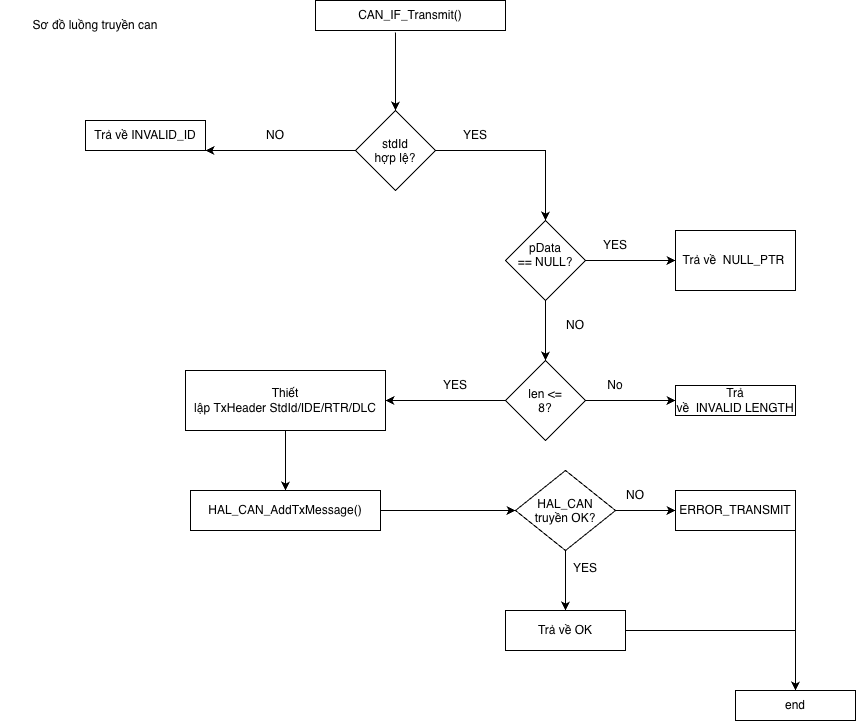

The diagram above was exported from draw.io. Its source (the exported page's mxGraphModel, read from the mxfile embedded in the PNG):
<mxGraphModel dx="902" dy="678" grid="1" gridSize="10" guides="1" tooltips="1" connect="1" arrows="1" fold="1" page="1" pageScale="1" pageWidth="827" pageHeight="1169" math="0" shadow="0">
  <root>
    <mxCell id="0" />
    <mxCell id="1" parent="0" />
    <mxCell id="I0340izRPokDZKOAK5-8-1" parent="1" style="rounded=0;whiteSpace=wrap;html=1;" value="CAN_IF_Transmit()" vertex="1">
      <mxGeometry height="30" width="190" x="320" y="90" as="geometry" />
    </mxCell>
    <mxCell id="I0340izRPokDZKOAK5-8-2" parent="1" style="rhombus;whiteSpace=wrap;html=1;shapeInside=1;" value="stdId hợp lệ?" vertex="1">
      <mxGeometry height="80" width="80" x="360" y="200" as="geometry" />
    </mxCell>
    <mxCell id="I0340izRPokDZKOAK5-8-4" parent="1" style="rounded=0;whiteSpace=wrap;html=1;" value="Trả về&amp;nbsp;INVALID_ID" vertex="1">
      <mxGeometry height="30" width="120" x="90" y="210" as="geometry" />
    </mxCell>
    <mxCell id="I0340izRPokDZKOAK5-8-6" edge="1" parent="1" source="I0340izRPokDZKOAK5-8-2" style="endArrow=classic;html=1;rounded=0;exitX=0;exitY=0.5;exitDx=0;exitDy=0;entryX=1;entryY=1;entryDx=0;entryDy=0;" target="I0340izRPokDZKOAK5-8-4" value="">
      <mxGeometry height="50" relative="1" width="50" as="geometry">
        <mxPoint x="190" y="350" as="sourcePoint" />
        <mxPoint x="240" y="300" as="targetPoint" />
      </mxGeometry>
    </mxCell>
    <mxCell id="I0340izRPokDZKOAK5-8-7" parent="1" style="text;html=1;whiteSpace=wrap;strokeColor=none;fillColor=none;align=center;verticalAlign=middle;rounded=0;" value="NO" vertex="1">
      <mxGeometry height="30" width="60" x="250" y="210" as="geometry" />
    </mxCell>
    <mxCell id="I0340izRPokDZKOAK5-8-8" parent="1" style="rhombus;whiteSpace=wrap;html=1;shapeInside=1;" value="pData == NULL?" vertex="1">
      <mxGeometry height="80" width="80" x="510" y="310" as="geometry" />
    </mxCell>
    <mxCell id="I0340izRPokDZKOAK5-8-11" edge="1" parent="1" source="I0340izRPokDZKOAK5-8-2" style="endArrow=classic;html=1;rounded=0;exitX=1;exitY=0.5;exitDx=0;exitDy=0;entryX=0.5;entryY=0;entryDx=0;entryDy=0;" target="I0340izRPokDZKOAK5-8-8" value="">
      <mxGeometry height="50" relative="1" width="50" as="geometry">
        <Array as="points">
          <mxPoint x="550" y="240" />
        </Array>
        <mxPoint x="490" y="265" as="sourcePoint" />
        <mxPoint x="540" y="215" as="targetPoint" />
      </mxGeometry>
    </mxCell>
    <mxCell id="I0340izRPokDZKOAK5-8-12" parent="1" style="text;html=1;whiteSpace=wrap;strokeColor=none;fillColor=none;align=center;verticalAlign=middle;rounded=0;" value="YES" vertex="1">
      <mxGeometry height="30" width="60" x="450" y="210" as="geometry" />
    </mxCell>
    <mxCell id="I0340izRPokDZKOAK5-8-13" parent="1" style="rounded=0;whiteSpace=wrap;html=1;" value="Trả về&amp;nbsp;&amp;nbsp;NULL_PTR&amp;nbsp;" vertex="1">
      <mxGeometry height="60" width="120" x="680" y="320" as="geometry" />
    </mxCell>
    <mxCell id="I0340izRPokDZKOAK5-8-14" edge="1" parent="1" source="I0340izRPokDZKOAK5-8-8" style="endArrow=classic;html=1;rounded=0;entryX=0;entryY=0.5;entryDx=0;entryDy=0;exitX=1;exitY=0.5;exitDx=0;exitDy=0;" target="I0340izRPokDZKOAK5-8-13" value="">
      <mxGeometry height="50" relative="1" width="50" as="geometry">
        <mxPoint x="620" y="410" as="sourcePoint" />
        <mxPoint x="670" y="360" as="targetPoint" />
      </mxGeometry>
    </mxCell>
    <mxCell id="I0340izRPokDZKOAK5-8-15" parent="1" style="text;html=1;whiteSpace=wrap;strokeColor=none;fillColor=none;align=center;verticalAlign=middle;rounded=0;" value="YES" vertex="1">
      <mxGeometry height="30" width="60" x="590" y="320" as="geometry" />
    </mxCell>
    <mxCell id="I0340izRPokDZKOAK5-8-16" parent="1" style="rhombus;whiteSpace=wrap;html=1;shapeInside=1;" value="len &lt;= 8?" vertex="1">
      <mxGeometry height="80" width="80" x="510" y="450" as="geometry" />
    </mxCell>
    <mxCell id="I0340izRPokDZKOAK5-8-17" edge="1" parent="1" source="I0340izRPokDZKOAK5-8-8" style="endArrow=classic;html=1;rounded=0;entryX=0.5;entryY=0;entryDx=0;entryDy=0;exitX=0.5;exitY=1;exitDx=0;exitDy=0;" target="I0340izRPokDZKOAK5-8-16" value="">
      <mxGeometry height="50" relative="1" width="50" as="geometry">
        <mxPoint x="460" y="460" as="sourcePoint" />
        <mxPoint x="510" y="410" as="targetPoint" />
      </mxGeometry>
    </mxCell>
    <mxCell id="I0340izRPokDZKOAK5-8-18" parent="1" style="text;html=1;whiteSpace=wrap;strokeColor=none;fillColor=none;align=center;verticalAlign=middle;rounded=0;" value="NO" vertex="1">
      <mxGeometry height="30" width="60" x="550" y="400" as="geometry" />
    </mxCell>
    <mxCell id="I0340izRPokDZKOAK5-8-19" edge="1" parent="1" source="I0340izRPokDZKOAK5-8-1" style="endArrow=classic;html=1;rounded=0;entryX=0.5;entryY=0;entryDx=0;entryDy=0;exitX=0.421;exitY=1.067;exitDx=0;exitDy=0;exitPerimeter=0;" target="I0340izRPokDZKOAK5-8-2" value="">
      <mxGeometry height="50" relative="1" width="50" as="geometry">
        <mxPoint x="320" y="190" as="sourcePoint" />
        <mxPoint x="370" y="140" as="targetPoint" />
      </mxGeometry>
    </mxCell>
    <mxCell id="I0340izRPokDZKOAK5-8-20" parent="1" style="rounded=0;whiteSpace=wrap;html=1;" value="Trả về&amp;nbsp;&amp;nbsp;INVALID&amp;nbsp;LENGTH" vertex="1">
      <mxGeometry height="30" width="120" x="680" y="475" as="geometry" />
    </mxCell>
    <mxCell id="I0340izRPokDZKOAK5-8-21" edge="1" parent="1" source="I0340izRPokDZKOAK5-8-16" style="endArrow=classic;html=1;rounded=0;entryX=0;entryY=0.5;entryDx=0;entryDy=0;exitX=1;exitY=0.5;exitDx=0;exitDy=0;" target="I0340izRPokDZKOAK5-8-20" value="">
      <mxGeometry height="50" relative="1" width="50" as="geometry">
        <mxPoint x="580" y="530" as="sourcePoint" />
        <mxPoint x="630" y="480" as="targetPoint" />
      </mxGeometry>
    </mxCell>
    <mxCell id="I0340izRPokDZKOAK5-8-22" parent="1" style="text;html=1;whiteSpace=wrap;strokeColor=none;fillColor=none;align=center;verticalAlign=middle;rounded=0;" value="No" vertex="1">
      <mxGeometry height="30" width="60" x="590" y="460" as="geometry" />
    </mxCell>
    <mxCell id="I0340izRPokDZKOAK5-8-23" parent="1" style="rounded=0;whiteSpace=wrap;html=1;" value="Thiết lập&amp;nbsp;TxHeader&amp;nbsp;StdId/IDE/RTR/DLC" vertex="1">
      <mxGeometry height="60" width="200" x="190" y="460" as="geometry" />
    </mxCell>
    <mxCell id="I0340izRPokDZKOAK5-8-24" edge="1" parent="1" source="I0340izRPokDZKOAK5-8-16" style="endArrow=classic;html=1;rounded=0;entryX=1;entryY=0.5;entryDx=0;entryDy=0;exitX=0;exitY=0.5;exitDx=0;exitDy=0;" target="I0340izRPokDZKOAK5-8-23" value="">
      <mxGeometry height="50" relative="1" width="50" as="geometry">
        <mxPoint x="400" y="560" as="sourcePoint" />
        <mxPoint x="420" y="510" as="targetPoint" />
      </mxGeometry>
    </mxCell>
    <mxCell id="I0340izRPokDZKOAK5-8-25" parent="1" style="text;html=1;whiteSpace=wrap;strokeColor=none;fillColor=none;align=center;verticalAlign=middle;rounded=0;" value="YES" vertex="1">
      <mxGeometry height="30" width="60" x="430" y="460" as="geometry" />
    </mxCell>
    <mxCell id="I0340izRPokDZKOAK5-8-26" parent="1" style="rounded=0;whiteSpace=wrap;html=1;" value="HAL_CAN_AddTxMessage()" vertex="1">
      <mxGeometry height="40" width="190" x="195" y="580" as="geometry" />
    </mxCell>
    <mxCell id="I0340izRPokDZKOAK5-8-27" edge="1" parent="1" source="I0340izRPokDZKOAK5-8-23" style="endArrow=classic;html=1;rounded=0;entryX=0.5;entryY=0;entryDx=0;entryDy=0;exitX=0.5;exitY=1;exitDx=0;exitDy=0;" target="I0340izRPokDZKOAK5-8-26" value="">
      <mxGeometry height="50" relative="1" width="50" as="geometry">
        <mxPoint x="140" y="600" as="sourcePoint" />
        <mxPoint x="190" y="550" as="targetPoint" />
      </mxGeometry>
    </mxCell>
    <mxCell id="I0340izRPokDZKOAK5-8-28" parent="1" style="rhombus;whiteSpace=wrap;html=1;shapeInside=1;" value="HAL_CAN truyền OK?" vertex="1">
      <mxGeometry height="80" width="100" x="520" y="560" as="geometry" />
    </mxCell>
    <mxCell id="I0340izRPokDZKOAK5-8-29" edge="1" parent="1" source="I0340izRPokDZKOAK5-8-26" style="endArrow=classic;html=1;rounded=0;entryX=0;entryY=0.5;entryDx=0;entryDy=0;exitX=1;exitY=0.5;exitDx=0;exitDy=0;" target="I0340izRPokDZKOAK5-8-28" value="">
      <mxGeometry height="50" relative="1" width="50" as="geometry">
        <mxPoint x="400" y="620" as="sourcePoint" />
        <mxPoint x="450" y="570" as="targetPoint" />
      </mxGeometry>
    </mxCell>
    <mxCell id="I0340izRPokDZKOAK5-8-30" parent="1" style="rounded=0;whiteSpace=wrap;html=1;" value="ERROR_TRANSMIT" vertex="1">
      <mxGeometry height="40" width="120" x="680" y="580" as="geometry" />
    </mxCell>
    <mxCell id="I0340izRPokDZKOAK5-8-31" parent="1" style="rounded=0;whiteSpace=wrap;html=1;" value="Trả về OK" vertex="1">
      <mxGeometry height="40" width="120" x="510" y="700" as="geometry" />
    </mxCell>
    <mxCell id="I0340izRPokDZKOAK5-8-32" edge="1" parent="1" source="I0340izRPokDZKOAK5-8-28" style="endArrow=classic;html=1;rounded=0;entryX=0;entryY=0.5;entryDx=0;entryDy=0;exitX=1;exitY=0.5;exitDx=0;exitDy=0;" target="I0340izRPokDZKOAK5-8-30" value="">
      <mxGeometry height="50" relative="1" width="50" as="geometry">
        <mxPoint x="600" y="660" as="sourcePoint" />
        <mxPoint x="650" y="610" as="targetPoint" />
      </mxGeometry>
    </mxCell>
    <mxCell id="I0340izRPokDZKOAK5-8-33" edge="1" parent="1" source="I0340izRPokDZKOAK5-8-28" style="endArrow=classic;html=1;rounded=0;entryX=0.5;entryY=0;entryDx=0;entryDy=0;exitX=0.5;exitY=1;exitDx=0;exitDy=0;" target="I0340izRPokDZKOAK5-8-31" value="">
      <mxGeometry height="50" relative="1" width="50" as="geometry">
        <mxPoint x="530" y="700" as="sourcePoint" />
        <mxPoint x="580" y="650" as="targetPoint" />
      </mxGeometry>
    </mxCell>
    <mxCell id="I0340izRPokDZKOAK5-8-34" parent="1" style="text;html=1;whiteSpace=wrap;strokeColor=none;fillColor=none;align=center;verticalAlign=middle;rounded=0;" value="NO" vertex="1">
      <mxGeometry height="30" width="60" x="610" y="570" as="geometry" />
    </mxCell>
    <mxCell id="I0340izRPokDZKOAK5-8-35" parent="1" style="text;html=1;whiteSpace=wrap;strokeColor=none;fillColor=none;align=center;verticalAlign=middle;rounded=0;" value="YES&lt;div&gt;&lt;br&gt;&lt;/div&gt;" vertex="1">
      <mxGeometry height="30" width="60" x="560" y="650" as="geometry" />
    </mxCell>
    <mxCell id="I0340izRPokDZKOAK5-8-36" edge="1" parent="1" source="I0340izRPokDZKOAK5-8-31" style="endArrow=none;html=1;rounded=0;exitX=1;exitY=0.5;exitDx=0;exitDy=0;entryX=1;entryY=0.5;entryDx=0;entryDy=0;" target="I0340izRPokDZKOAK5-8-30" value="">
      <mxGeometry height="50" relative="1" width="50" as="geometry">
        <Array as="points">
          <mxPoint x="800" y="720" />
        </Array>
        <mxPoint x="680" y="720" as="sourcePoint" />
        <mxPoint x="810" y="660" as="targetPoint" />
      </mxGeometry>
    </mxCell>
    <mxCell id="I0340izRPokDZKOAK5-8-37" parent="1" style="rounded=0;whiteSpace=wrap;html=1;" value="end" vertex="1">
      <mxGeometry height="30" width="120" x="740" y="780" as="geometry" />
    </mxCell>
    <mxCell id="I0340izRPokDZKOAK5-8-38" edge="1" parent="1" style="endArrow=classic;html=1;rounded=0;entryX=0.5;entryY=0;entryDx=0;entryDy=0;" target="I0340izRPokDZKOAK5-8-37" value="">
      <mxGeometry height="50" relative="1" width="50" as="geometry">
        <mxPoint x="800" y="720" as="sourcePoint" />
        <mxPoint x="580" y="760" as="targetPoint" />
      </mxGeometry>
    </mxCell>
    <mxCell id="XFGgrgmHpsw3mh-hWVfK-1" parent="1" style="text;html=1;whiteSpace=wrap;strokeColor=none;fillColor=none;align=center;verticalAlign=middle;rounded=0;" value="Sơ đồ luồng truyền can" vertex="1">
      <mxGeometry height="30" width="190" x="5" y="100" as="geometry" />
    </mxCell>
  </root>
</mxGraphModel>